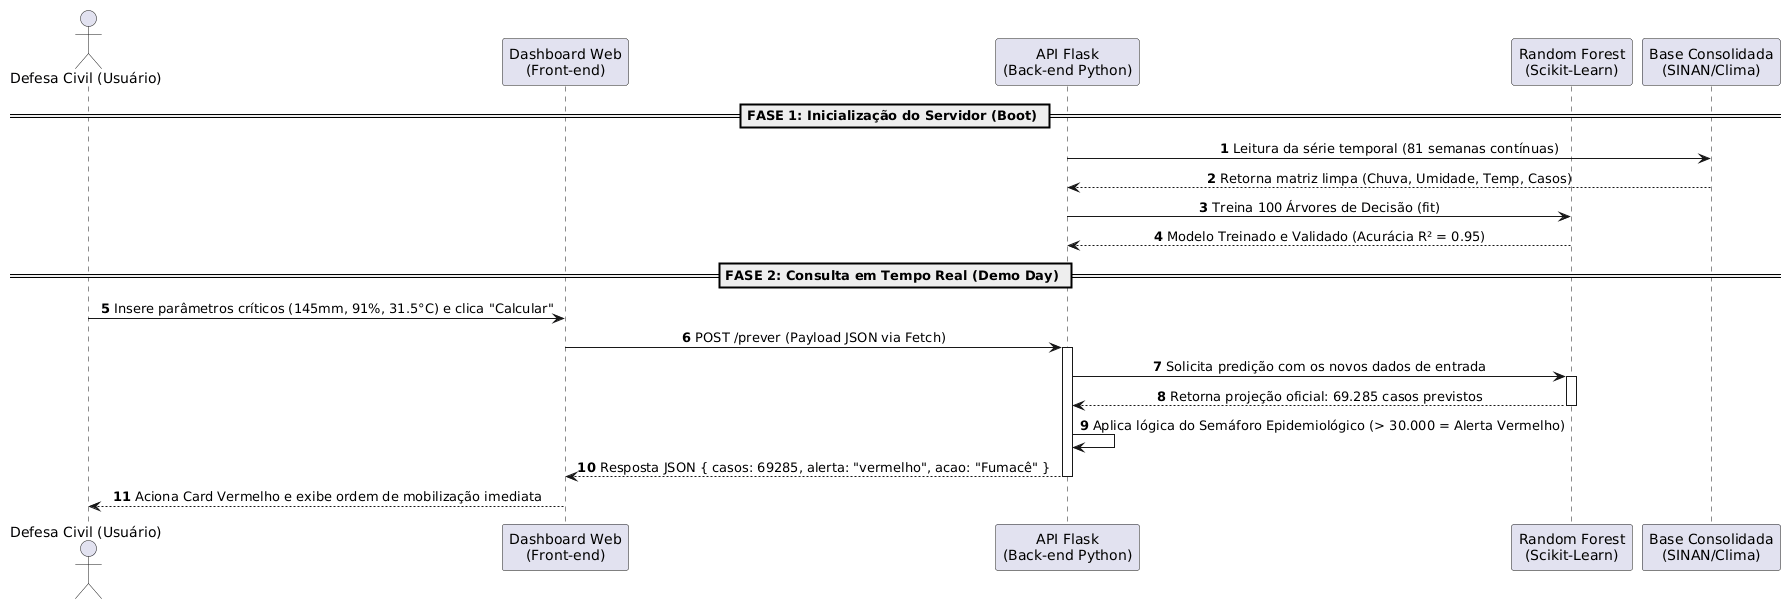

The diagram above was rendered by PlantUML. Its source (embedded in the PNG):
@startuml
autonumber
skinparam shadowing false
skinparam defaultFontName Arial
skinparam sequenceMessageAlign center

actor "Defesa Civil (Usuário)" as Agente
participant "Dashboard Web\n(Front-end)" as UI
participant "API Flask\n(Back-end Python)" as API
participant "Random Forest\n(Scikit-Learn)" as ML
participant "Base Consolidada\n(SINAN/Clima)" as Dados

== FASE 1: Inicialização do Servidor (Boot) ==
API -> Dados: Leitura da série temporal (81 semanas contínuas)
Dados --> API: Retorna matriz limpa (Chuva, Umidade, Temp, Casos)
API -> ML: Treina 100 Árvores de Decisão (fit)
ML --> API: Modelo Treinado e Validado (Acurácia R² = 0.95)

== FASE 2: Consulta em Tempo Real (Demo Day) ==
Agente -> UI: Insere parâmetros críticos (145mm, 91%, 31.5°C) e clica "Calcular"
UI -> API: POST /prever (Payload JSON via Fetch)

activate API
API -> ML: Solicita predição com os novos dados de entrada
activate ML
ML --> API: Retorna projeção oficial: 69.285 casos previstos
deactivate ML

API -> API: Aplica lógica do Semáforo Epidemiológico (> 30.000 = Alerta Vermelho)
API --> UI: Resposta JSON { casos: 69285, alerta: "vermelho", acao: "Fumacê" }
deactivate API

UI --> Agente: Aciona Card Vermelho e exibe ordem de mobilização imediata
@enduml